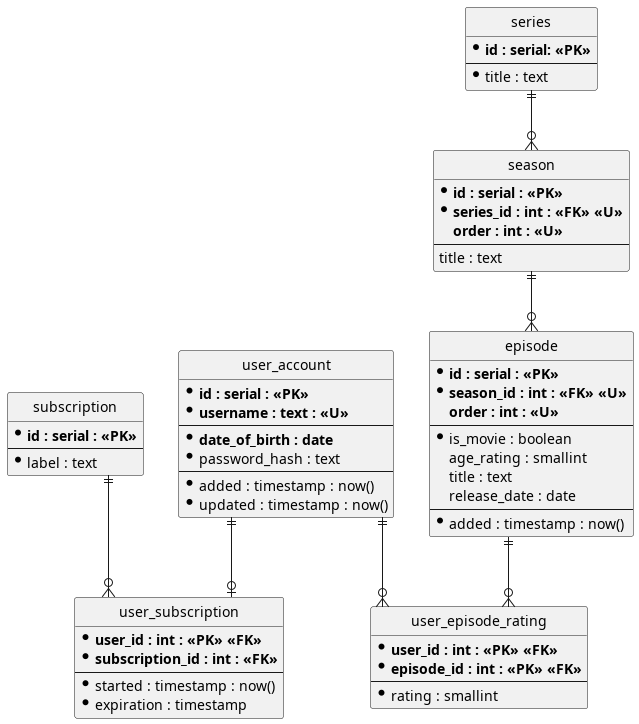

The diagram above was rendered by PlantUML. Its source (embedded in the PNG):
@startuml entity-relationship-diagram

'''''''''''''''''''''
' PLANTUML SETTINGS '
'''''''''''''''''''''

' hide the spot
hide circle

' avoid problems with angled crows feet
skinparam linetype ortho

''''''''''
' TABLES '
''''''''''

entity user_account {
	* **id : serial : <<PK>>**
	* **username : text : <<U>>**
	--
	* **date_of_birth : date**
	* password_hash : text
	--
	* added : timestamp : now()
	* updated : timestamp : now()
}

entity user_subscription {
	* **user_id : int : <<PK>> <<FK>>**
	* **subscription_id : int : <<FK>>**
	--
	* started : timestamp : now()
	* expiration : timestamp
}

entity subscription {
	* **id : serial : <<PK>>**
	--
	* label : text
}

entity series {
	* **id : serial: <<PK>>**
	--
	* title : text
}

entity season {
	* **id : serial : <<PK>>**
	* **series_id : int : <<FK>> <<U>>**
	**order : int : <<U>>**
	--
	title : text
}

entity episode {
	* **id : serial : <<PK>>**
	* **season_id : int : <<FK>> <<U>>**
	**order : int : <<U>>**
	--
	* is_movie : boolean
	age_rating : smallint
	title : text
	release_date : date
	--
	* added : timestamp : now()
}

entity user_episode_rating {
	* **user_id : int : <<PK>> <<FK>>**
	* **episode_id : int : <<PK>> <<FK>>**
	--
	* rating : smallint
}

'''''''''''''''''
' RELATIONSHIPS '
'''''''''''''''''

user_account ||--o| user_subscription
subscription ||--o{ user_subscription

episode      ||--o{ user_episode_rating
user_account ||--o{ user_episode_rating

series ||--o{ season
season ||--o{ episode

@enduml